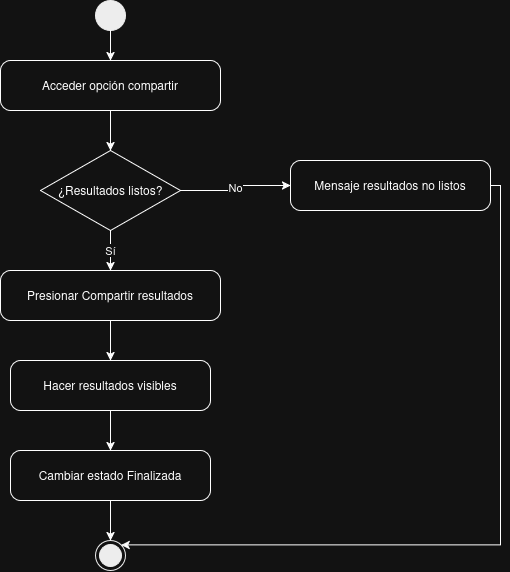

The diagram above was exported from draw.io. Its source (the exported page's mxGraphModel, read from the mxfile embedded in the PNG):
<mxGraphModel dx="793" dy="483" grid="1" gridSize="10" guides="1" tooltips="1" connect="1" arrows="1" fold="1" page="1" pageScale="1" pageWidth="827" pageHeight="1169" math="0" shadow="0">
  <root>
    <mxCell id="0" />
    <mxCell id="1" parent="0" />
    <mxCell id="st" parent="1" style="ellipse;fillColor=#000000;strokeColor=#000000;" value="" vertex="1">
      <mxGeometry height="30" width="30" x="345" y="40" as="geometry" />
    </mxCell>
    <mxCell id="a1" parent="1" style="rounded=1;arcSize=20;whiteSpace=wrap;html=1;" value="Acceder opción compartir" vertex="1">
      <mxGeometry height="50" width="220" x="250" y="100" as="geometry" />
    </mxCell>
    <mxCell id="d1" parent="1" style="rhombus;whiteSpace=wrap;html=1;" value="¿Resultados listos?" vertex="1">
      <mxGeometry height="80" width="140" x="290" y="190" as="geometry" />
    </mxCell>
    <mxCell id="e1" parent="1" style="rounded=1;arcSize=20;whiteSpace=wrap;html=1;" value="Mensaje resultados no listos" vertex="1">
      <mxGeometry height="50" width="200" x="540" y="200" as="geometry" />
    </mxCell>
    <mxCell id="a2" parent="1" style="rounded=1;arcSize=20;whiteSpace=wrap;html=1;" value="Presionar Compartir resultados" vertex="1">
      <mxGeometry height="50" width="220" x="250" y="310" as="geometry" />
    </mxCell>
    <mxCell id="a3" parent="1" style="rounded=1;arcSize=20;whiteSpace=wrap;html=1;" value="Hacer resultados visibles" vertex="1">
      <mxGeometry height="50" width="200" x="260" y="400" as="geometry" />
    </mxCell>
    <mxCell id="a4" parent="1" style="rounded=1;arcSize=20;whiteSpace=wrap;html=1;" value="Cambiar estado Finalizada" vertex="1">
      <mxGeometry height="50" width="200" x="260" y="490" as="geometry" />
    </mxCell>
    <mxCell id="en" parent="1" style="ellipse;shape=endState;fillColor=#000000;strokeColor=#000000;" value="" vertex="1">
      <mxGeometry height="30" width="30" x="345" y="580" as="geometry" />
    </mxCell>
    <mxCell id="c1" edge="1" parent="1" source="st" style="edgeStyle=orthogonalEdgeStyle;rounded=0;html=1;" target="a1">
      <mxGeometry relative="1" as="geometry" />
    </mxCell>
    <mxCell id="c2" edge="1" parent="1" source="a1" style="edgeStyle=orthogonalEdgeStyle;rounded=0;html=1;" target="d1">
      <mxGeometry relative="1" as="geometry" />
    </mxCell>
    <mxCell id="c3" edge="1" parent="1" source="d1" style="edgeStyle=orthogonalEdgeStyle;rounded=0;html=1;exitX=1;exitY=0.5;entryX=0;entryY=0.5;" target="e1" value="No">
      <mxGeometry relative="1" as="geometry" />
    </mxCell>
    <mxCell id="c4" edge="1" parent="1" source="e1" style="edgeStyle=orthogonalEdgeStyle;rounded=0;html=1;exitX=1;exitY=0.5;entryX=1;entryY=0;" target="en">
      <mxGeometry relative="1" as="geometry">
        <Array as="points">
          <mxPoint x="750" y="225" />
          <mxPoint x="750" y="584.4" />
        </Array>
      </mxGeometry>
    </mxCell>
    <mxCell id="c5" edge="1" parent="1" source="d1" style="edgeStyle=orthogonalEdgeStyle;rounded=0;html=1;" target="a2" value="Sí">
      <mxGeometry relative="1" as="geometry" />
    </mxCell>
    <mxCell id="c6" edge="1" parent="1" source="a2" style="edgeStyle=orthogonalEdgeStyle;rounded=0;html=1;" target="a3">
      <mxGeometry relative="1" as="geometry" />
    </mxCell>
    <mxCell id="c7" edge="1" parent="1" source="a3" style="edgeStyle=orthogonalEdgeStyle;rounded=0;html=1;" target="a4">
      <mxGeometry relative="1" as="geometry" />
    </mxCell>
    <mxCell id="c8" edge="1" parent="1" source="a4" style="edgeStyle=orthogonalEdgeStyle;rounded=0;html=1;" target="en">
      <mxGeometry relative="1" as="geometry" />
    </mxCell>
  </root>
</mxGraphModel>